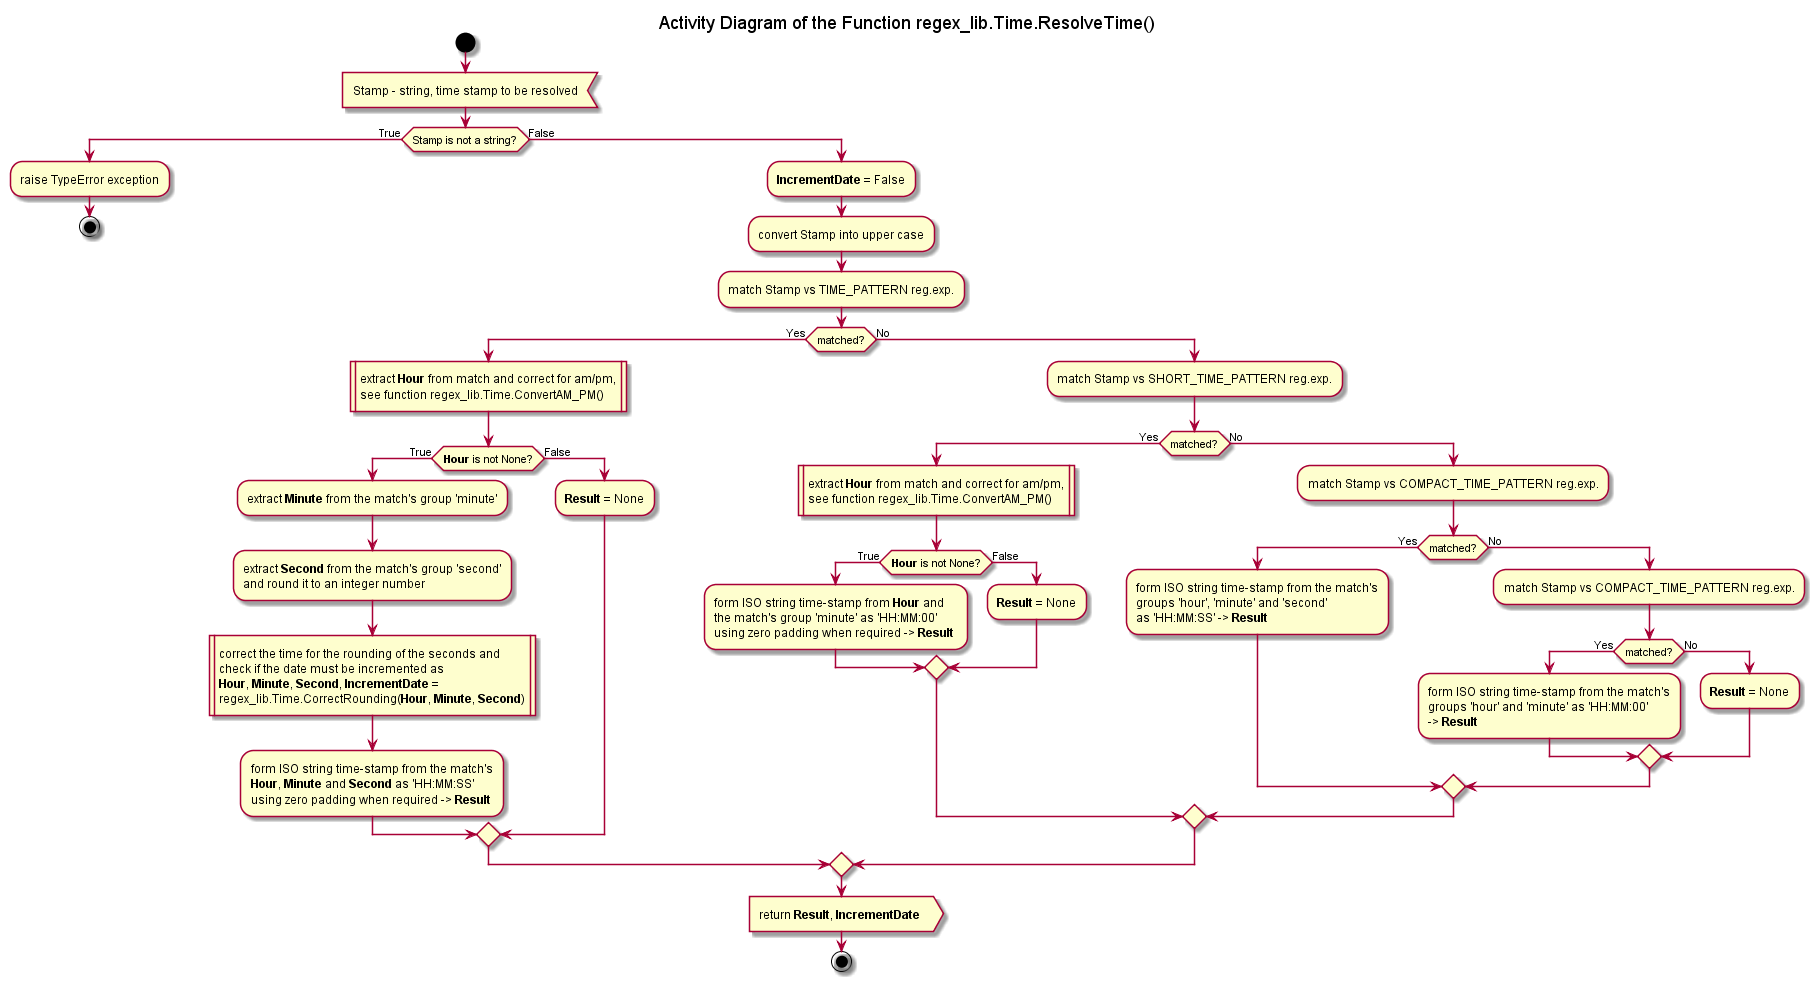

The diagram above was rendered by PlantUML. Its source (embedded in the PNG):
@startuml

title Activity Diagram of the Function regex_lib.Time.ResolveTime()

start

:Stamp - string, time stamp to be resolved<

if (Stamp is not a string?) then (True)
    :raise TypeError exception;
    
    stop
else (False)
    :<b>IncrementDate</b> = False;
    
    :convert Stamp into upper case;
    
    :match Stamp vs TIME_PATTERN reg.exp.;
    
    if (matched?) then (Yes)
        :extract <b>Hour</b> from match and correct for am/pm,
        see function regex_lib.Time.ConvertAM_PM()|
        
        if (<b>Hour</b> is not None?) then (True)
            :extract <b>Minute</b> from the match's group 'minute';
            
            :extract <b>Second</b> from the match's group 'second'
            and round it to an integer number;
            
            :correct the time for the rounding of the seconds and
            check if the date must be incremented as
            <b>Hour</b>, <b>Minute</b>, <b>Second</b>, <b>IncrementDate</b> =
            regex_lib.Time.CorrectRounding(<b>Hour</b>, <b>Minute</b>, <b>Second</b>)|
            
            :form ISO string time-stamp from the match's
            <b>Hour</b>, <b>Minute</b> and <b>Second</b> as 'HH:MM:SS'
            using zero padding when required -> <b>Result</b> ;
        else (False)
            :<b>Result</b> = None;
        endif
    else (No)
        :match Stamp vs SHORT_TIME_PATTERN reg.exp.;
        
        if (matched?) then (Yes)
            :extract <b>Hour</b> from match and correct for am/pm,
            see function regex_lib.Time.ConvertAM_PM()|
            
            if (<b>Hour</b> is not None?) then (True)
                :form ISO string time-stamp from <b>Hour</b> and
                the match's group 'minute' as 'HH:MM:00'
                using zero padding when required -> <b>Result</b> ;
            else (False)
                :<b>Result</b> = None;
            endif
        else (No)
            :match Stamp vs COMPACT_TIME_PATTERN reg.exp.;
            
            if (matched?) then (Yes)
                :form ISO string time-stamp from the match's
                groups 'hour', 'minute' and 'second'
                as 'HH:MM:SS' -> <b>Result</b> ;
            else (No)
                :match Stamp vs COMPACT_TIME_PATTERN reg.exp.;
                
                if (matched?) then (Yes)
                    :form ISO string time-stamp from the match's
                    groups 'hour' and 'minute' as 'HH:MM:00'
                    -> <b>Result</b> ;
                else (No)
                    :<b>Result</b> = None;
                endif
            endif
        endif
    endif
    
    :return <b>Result</b>, <b>IncrementDate</b> >
    
    stop
endif

@enduml